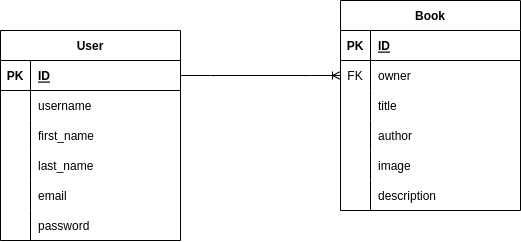

The diagram above was exported from draw.io. Its source (the exported page's mxGraphModel, read from the mxfile embedded in the PNG):
<mxGraphModel dx="1195" dy="646" grid="1" gridSize="10" guides="1" tooltips="1" connect="1" arrows="1" fold="1" page="1" pageScale="1" pageWidth="850" pageHeight="1100" math="0" shadow="0">
  <root>
    <mxCell id="0" />
    <mxCell id="1" parent="0" />
    <mxCell id="aaWpcoV8hPV8HI0OSaIq-1" value="User" style="shape=table;startSize=30;container=1;collapsible=1;childLayout=tableLayout;fixedRows=1;rowLines=0;fontStyle=1;align=center;resizeLast=1;" parent="1" vertex="1">
      <mxGeometry x="120" y="130" width="180" height="210" as="geometry" />
    </mxCell>
    <mxCell id="aaWpcoV8hPV8HI0OSaIq-2" value="" style="shape=tableRow;horizontal=0;startSize=0;swimlaneHead=0;swimlaneBody=0;fillColor=none;collapsible=0;dropTarget=0;points=[[0,0.5],[1,0.5]];portConstraint=eastwest;top=0;left=0;right=0;bottom=1;" parent="aaWpcoV8hPV8HI0OSaIq-1" vertex="1">
      <mxGeometry y="30" width="180" height="30" as="geometry" />
    </mxCell>
    <mxCell id="aaWpcoV8hPV8HI0OSaIq-3" value="PK" style="shape=partialRectangle;connectable=0;fillColor=none;top=0;left=0;bottom=0;right=0;fontStyle=1;overflow=hidden;" parent="aaWpcoV8hPV8HI0OSaIq-2" vertex="1">
      <mxGeometry width="30" height="30" as="geometry">
        <mxRectangle width="30" height="30" as="alternateBounds" />
      </mxGeometry>
    </mxCell>
    <mxCell id="aaWpcoV8hPV8HI0OSaIq-4" value="ID" style="shape=partialRectangle;connectable=0;fillColor=none;top=0;left=0;bottom=0;right=0;align=left;spacingLeft=6;fontStyle=5;overflow=hidden;" parent="aaWpcoV8hPV8HI0OSaIq-2" vertex="1">
      <mxGeometry x="30" width="150" height="30" as="geometry">
        <mxRectangle width="150" height="30" as="alternateBounds" />
      </mxGeometry>
    </mxCell>
    <mxCell id="aaWpcoV8hPV8HI0OSaIq-5" value="" style="shape=tableRow;horizontal=0;startSize=0;swimlaneHead=0;swimlaneBody=0;fillColor=none;collapsible=0;dropTarget=0;points=[[0,0.5],[1,0.5]];portConstraint=eastwest;top=0;left=0;right=0;bottom=0;" parent="aaWpcoV8hPV8HI0OSaIq-1" vertex="1">
      <mxGeometry y="60" width="180" height="30" as="geometry" />
    </mxCell>
    <mxCell id="aaWpcoV8hPV8HI0OSaIq-6" value="" style="shape=partialRectangle;connectable=0;fillColor=none;top=0;left=0;bottom=0;right=0;editable=1;overflow=hidden;" parent="aaWpcoV8hPV8HI0OSaIq-5" vertex="1">
      <mxGeometry width="30" height="30" as="geometry">
        <mxRectangle width="30" height="30" as="alternateBounds" />
      </mxGeometry>
    </mxCell>
    <mxCell id="aaWpcoV8hPV8HI0OSaIq-7" value="username" style="shape=partialRectangle;connectable=0;fillColor=none;top=0;left=0;bottom=0;right=0;align=left;spacingLeft=6;overflow=hidden;" parent="aaWpcoV8hPV8HI0OSaIq-5" vertex="1">
      <mxGeometry x="30" width="150" height="30" as="geometry">
        <mxRectangle width="150" height="30" as="alternateBounds" />
      </mxGeometry>
    </mxCell>
    <mxCell id="aaWpcoV8hPV8HI0OSaIq-8" value="" style="shape=tableRow;horizontal=0;startSize=0;swimlaneHead=0;swimlaneBody=0;fillColor=none;collapsible=0;dropTarget=0;points=[[0,0.5],[1,0.5]];portConstraint=eastwest;top=0;left=0;right=0;bottom=0;" parent="aaWpcoV8hPV8HI0OSaIq-1" vertex="1">
      <mxGeometry y="90" width="180" height="30" as="geometry" />
    </mxCell>
    <mxCell id="aaWpcoV8hPV8HI0OSaIq-9" value="" style="shape=partialRectangle;connectable=0;fillColor=none;top=0;left=0;bottom=0;right=0;editable=1;overflow=hidden;" parent="aaWpcoV8hPV8HI0OSaIq-8" vertex="1">
      <mxGeometry width="30" height="30" as="geometry">
        <mxRectangle width="30" height="30" as="alternateBounds" />
      </mxGeometry>
    </mxCell>
    <mxCell id="aaWpcoV8hPV8HI0OSaIq-10" value="first_name" style="shape=partialRectangle;connectable=0;fillColor=none;top=0;left=0;bottom=0;right=0;align=left;spacingLeft=6;overflow=hidden;" parent="aaWpcoV8hPV8HI0OSaIq-8" vertex="1">
      <mxGeometry x="30" width="150" height="30" as="geometry">
        <mxRectangle width="150" height="30" as="alternateBounds" />
      </mxGeometry>
    </mxCell>
    <mxCell id="aaWpcoV8hPV8HI0OSaIq-11" value="" style="shape=tableRow;horizontal=0;startSize=0;swimlaneHead=0;swimlaneBody=0;fillColor=none;collapsible=0;dropTarget=0;points=[[0,0.5],[1,0.5]];portConstraint=eastwest;top=0;left=0;right=0;bottom=0;" parent="aaWpcoV8hPV8HI0OSaIq-1" vertex="1">
      <mxGeometry y="120" width="180" height="30" as="geometry" />
    </mxCell>
    <mxCell id="aaWpcoV8hPV8HI0OSaIq-12" value="" style="shape=partialRectangle;connectable=0;fillColor=none;top=0;left=0;bottom=0;right=0;editable=1;overflow=hidden;" parent="aaWpcoV8hPV8HI0OSaIq-11" vertex="1">
      <mxGeometry width="30" height="30" as="geometry">
        <mxRectangle width="30" height="30" as="alternateBounds" />
      </mxGeometry>
    </mxCell>
    <mxCell id="aaWpcoV8hPV8HI0OSaIq-13" value="last_name" style="shape=partialRectangle;connectable=0;fillColor=none;top=0;left=0;bottom=0;right=0;align=left;spacingLeft=6;overflow=hidden;" parent="aaWpcoV8hPV8HI0OSaIq-11" vertex="1">
      <mxGeometry x="30" width="150" height="30" as="geometry">
        <mxRectangle width="150" height="30" as="alternateBounds" />
      </mxGeometry>
    </mxCell>
    <mxCell id="89Jqo1oxsOhIVT-AmYSH-1" style="shape=tableRow;horizontal=0;startSize=0;swimlaneHead=0;swimlaneBody=0;fillColor=none;collapsible=0;dropTarget=0;points=[[0,0.5],[1,0.5]];portConstraint=eastwest;top=0;left=0;right=0;bottom=0;" vertex="1" parent="aaWpcoV8hPV8HI0OSaIq-1">
      <mxGeometry y="150" width="180" height="30" as="geometry" />
    </mxCell>
    <mxCell id="89Jqo1oxsOhIVT-AmYSH-2" style="shape=partialRectangle;connectable=0;fillColor=none;top=0;left=0;bottom=0;right=0;editable=1;overflow=hidden;" vertex="1" parent="89Jqo1oxsOhIVT-AmYSH-1">
      <mxGeometry width="30" height="30" as="geometry">
        <mxRectangle width="30" height="30" as="alternateBounds" />
      </mxGeometry>
    </mxCell>
    <mxCell id="89Jqo1oxsOhIVT-AmYSH-3" value="email" style="shape=partialRectangle;connectable=0;fillColor=none;top=0;left=0;bottom=0;right=0;align=left;spacingLeft=6;overflow=hidden;" vertex="1" parent="89Jqo1oxsOhIVT-AmYSH-1">
      <mxGeometry x="30" width="150" height="30" as="geometry">
        <mxRectangle width="150" height="30" as="alternateBounds" />
      </mxGeometry>
    </mxCell>
    <mxCell id="89Jqo1oxsOhIVT-AmYSH-4" style="shape=tableRow;horizontal=0;startSize=0;swimlaneHead=0;swimlaneBody=0;fillColor=none;collapsible=0;dropTarget=0;points=[[0,0.5],[1,0.5]];portConstraint=eastwest;top=0;left=0;right=0;bottom=0;" vertex="1" parent="aaWpcoV8hPV8HI0OSaIq-1">
      <mxGeometry y="180" width="180" height="30" as="geometry" />
    </mxCell>
    <mxCell id="89Jqo1oxsOhIVT-AmYSH-5" style="shape=partialRectangle;connectable=0;fillColor=none;top=0;left=0;bottom=0;right=0;editable=1;overflow=hidden;" vertex="1" parent="89Jqo1oxsOhIVT-AmYSH-4">
      <mxGeometry width="30" height="30" as="geometry">
        <mxRectangle width="30" height="30" as="alternateBounds" />
      </mxGeometry>
    </mxCell>
    <mxCell id="89Jqo1oxsOhIVT-AmYSH-6" value="password" style="shape=partialRectangle;connectable=0;fillColor=none;top=0;left=0;bottom=0;right=0;align=left;spacingLeft=6;overflow=hidden;" vertex="1" parent="89Jqo1oxsOhIVT-AmYSH-4">
      <mxGeometry x="30" width="150" height="30" as="geometry">
        <mxRectangle width="150" height="30" as="alternateBounds" />
      </mxGeometry>
    </mxCell>
    <mxCell id="89Jqo1oxsOhIVT-AmYSH-7" value="Book" style="shape=table;startSize=30;container=1;collapsible=1;childLayout=tableLayout;fixedRows=1;rowLines=0;fontStyle=1;align=center;resizeLast=1;" vertex="1" parent="1">
      <mxGeometry x="460" y="100" width="180" height="210" as="geometry" />
    </mxCell>
    <mxCell id="89Jqo1oxsOhIVT-AmYSH-8" value="" style="shape=tableRow;horizontal=0;startSize=0;swimlaneHead=0;swimlaneBody=0;fillColor=none;collapsible=0;dropTarget=0;points=[[0,0.5],[1,0.5]];portConstraint=eastwest;top=0;left=0;right=0;bottom=1;" vertex="1" parent="89Jqo1oxsOhIVT-AmYSH-7">
      <mxGeometry y="30" width="180" height="30" as="geometry" />
    </mxCell>
    <mxCell id="89Jqo1oxsOhIVT-AmYSH-9" value="PK" style="shape=partialRectangle;connectable=0;fillColor=none;top=0;left=0;bottom=0;right=0;fontStyle=1;overflow=hidden;" vertex="1" parent="89Jqo1oxsOhIVT-AmYSH-8">
      <mxGeometry width="30" height="30" as="geometry">
        <mxRectangle width="30" height="30" as="alternateBounds" />
      </mxGeometry>
    </mxCell>
    <mxCell id="89Jqo1oxsOhIVT-AmYSH-10" value="ID" style="shape=partialRectangle;connectable=0;fillColor=none;top=0;left=0;bottom=0;right=0;align=left;spacingLeft=6;fontStyle=5;overflow=hidden;" vertex="1" parent="89Jqo1oxsOhIVT-AmYSH-8">
      <mxGeometry x="30" width="150" height="30" as="geometry">
        <mxRectangle width="150" height="30" as="alternateBounds" />
      </mxGeometry>
    </mxCell>
    <mxCell id="89Jqo1oxsOhIVT-AmYSH-11" value="" style="shape=tableRow;horizontal=0;startSize=0;swimlaneHead=0;swimlaneBody=0;fillColor=none;collapsible=0;dropTarget=0;points=[[0,0.5],[1,0.5]];portConstraint=eastwest;top=0;left=0;right=0;bottom=0;" vertex="1" parent="89Jqo1oxsOhIVT-AmYSH-7">
      <mxGeometry y="60" width="180" height="30" as="geometry" />
    </mxCell>
    <mxCell id="89Jqo1oxsOhIVT-AmYSH-12" value="FK" style="shape=partialRectangle;connectable=0;fillColor=none;top=0;left=0;bottom=0;right=0;editable=1;overflow=hidden;" vertex="1" parent="89Jqo1oxsOhIVT-AmYSH-11">
      <mxGeometry width="30" height="30" as="geometry">
        <mxRectangle width="30" height="30" as="alternateBounds" />
      </mxGeometry>
    </mxCell>
    <mxCell id="89Jqo1oxsOhIVT-AmYSH-13" value="owner" style="shape=partialRectangle;connectable=0;fillColor=none;top=0;left=0;bottom=0;right=0;align=left;spacingLeft=6;overflow=hidden;" vertex="1" parent="89Jqo1oxsOhIVT-AmYSH-11">
      <mxGeometry x="30" width="150" height="30" as="geometry">
        <mxRectangle width="150" height="30" as="alternateBounds" />
      </mxGeometry>
    </mxCell>
    <mxCell id="89Jqo1oxsOhIVT-AmYSH-14" value="" style="shape=tableRow;horizontal=0;startSize=0;swimlaneHead=0;swimlaneBody=0;fillColor=none;collapsible=0;dropTarget=0;points=[[0,0.5],[1,0.5]];portConstraint=eastwest;top=0;left=0;right=0;bottom=0;" vertex="1" parent="89Jqo1oxsOhIVT-AmYSH-7">
      <mxGeometry y="90" width="180" height="30" as="geometry" />
    </mxCell>
    <mxCell id="89Jqo1oxsOhIVT-AmYSH-15" value="" style="shape=partialRectangle;connectable=0;fillColor=none;top=0;left=0;bottom=0;right=0;editable=1;overflow=hidden;" vertex="1" parent="89Jqo1oxsOhIVT-AmYSH-14">
      <mxGeometry width="30" height="30" as="geometry">
        <mxRectangle width="30" height="30" as="alternateBounds" />
      </mxGeometry>
    </mxCell>
    <mxCell id="89Jqo1oxsOhIVT-AmYSH-16" value="title" style="shape=partialRectangle;connectable=0;fillColor=none;top=0;left=0;bottom=0;right=0;align=left;spacingLeft=6;overflow=hidden;" vertex="1" parent="89Jqo1oxsOhIVT-AmYSH-14">
      <mxGeometry x="30" width="150" height="30" as="geometry">
        <mxRectangle width="150" height="30" as="alternateBounds" />
      </mxGeometry>
    </mxCell>
    <mxCell id="89Jqo1oxsOhIVT-AmYSH-17" value="" style="shape=tableRow;horizontal=0;startSize=0;swimlaneHead=0;swimlaneBody=0;fillColor=none;collapsible=0;dropTarget=0;points=[[0,0.5],[1,0.5]];portConstraint=eastwest;top=0;left=0;right=0;bottom=0;" vertex="1" parent="89Jqo1oxsOhIVT-AmYSH-7">
      <mxGeometry y="120" width="180" height="30" as="geometry" />
    </mxCell>
    <mxCell id="89Jqo1oxsOhIVT-AmYSH-18" value="" style="shape=partialRectangle;connectable=0;fillColor=none;top=0;left=0;bottom=0;right=0;editable=1;overflow=hidden;" vertex="1" parent="89Jqo1oxsOhIVT-AmYSH-17">
      <mxGeometry width="30" height="30" as="geometry">
        <mxRectangle width="30" height="30" as="alternateBounds" />
      </mxGeometry>
    </mxCell>
    <mxCell id="89Jqo1oxsOhIVT-AmYSH-19" value="author" style="shape=partialRectangle;connectable=0;fillColor=none;top=0;left=0;bottom=0;right=0;align=left;spacingLeft=6;overflow=hidden;" vertex="1" parent="89Jqo1oxsOhIVT-AmYSH-17">
      <mxGeometry x="30" width="150" height="30" as="geometry">
        <mxRectangle width="150" height="30" as="alternateBounds" />
      </mxGeometry>
    </mxCell>
    <mxCell id="89Jqo1oxsOhIVT-AmYSH-21" style="shape=tableRow;horizontal=0;startSize=0;swimlaneHead=0;swimlaneBody=0;fillColor=none;collapsible=0;dropTarget=0;points=[[0,0.5],[1,0.5]];portConstraint=eastwest;top=0;left=0;right=0;bottom=0;" vertex="1" parent="89Jqo1oxsOhIVT-AmYSH-7">
      <mxGeometry y="150" width="180" height="30" as="geometry" />
    </mxCell>
    <mxCell id="89Jqo1oxsOhIVT-AmYSH-22" style="shape=partialRectangle;connectable=0;fillColor=none;top=0;left=0;bottom=0;right=0;editable=1;overflow=hidden;" vertex="1" parent="89Jqo1oxsOhIVT-AmYSH-21">
      <mxGeometry width="30" height="30" as="geometry">
        <mxRectangle width="30" height="30" as="alternateBounds" />
      </mxGeometry>
    </mxCell>
    <mxCell id="89Jqo1oxsOhIVT-AmYSH-23" value="image" style="shape=partialRectangle;connectable=0;fillColor=none;top=0;left=0;bottom=0;right=0;align=left;spacingLeft=6;overflow=hidden;" vertex="1" parent="89Jqo1oxsOhIVT-AmYSH-21">
      <mxGeometry x="30" width="150" height="30" as="geometry">
        <mxRectangle width="150" height="30" as="alternateBounds" />
      </mxGeometry>
    </mxCell>
    <mxCell id="89Jqo1oxsOhIVT-AmYSH-24" style="shape=tableRow;horizontal=0;startSize=0;swimlaneHead=0;swimlaneBody=0;fillColor=none;collapsible=0;dropTarget=0;points=[[0,0.5],[1,0.5]];portConstraint=eastwest;top=0;left=0;right=0;bottom=0;" vertex="1" parent="89Jqo1oxsOhIVT-AmYSH-7">
      <mxGeometry y="180" width="180" height="30" as="geometry" />
    </mxCell>
    <mxCell id="89Jqo1oxsOhIVT-AmYSH-25" style="shape=partialRectangle;connectable=0;fillColor=none;top=0;left=0;bottom=0;right=0;editable=1;overflow=hidden;" vertex="1" parent="89Jqo1oxsOhIVT-AmYSH-24">
      <mxGeometry width="30" height="30" as="geometry">
        <mxRectangle width="30" height="30" as="alternateBounds" />
      </mxGeometry>
    </mxCell>
    <mxCell id="89Jqo1oxsOhIVT-AmYSH-26" value="description" style="shape=partialRectangle;connectable=0;fillColor=none;top=0;left=0;bottom=0;right=0;align=left;spacingLeft=6;overflow=hidden;" vertex="1" parent="89Jqo1oxsOhIVT-AmYSH-24">
      <mxGeometry x="30" width="150" height="30" as="geometry">
        <mxRectangle width="150" height="30" as="alternateBounds" />
      </mxGeometry>
    </mxCell>
    <mxCell id="89Jqo1oxsOhIVT-AmYSH-20" value="" style="edgeStyle=entityRelationEdgeStyle;fontSize=12;html=1;endArrow=ERoneToMany;rounded=0;exitX=1;exitY=0.5;exitDx=0;exitDy=0;" edge="1" parent="1" source="aaWpcoV8hPV8HI0OSaIq-2" target="89Jqo1oxsOhIVT-AmYSH-11">
      <mxGeometry width="100" height="100" relative="1" as="geometry">
        <mxPoint x="370" y="450" as="sourcePoint" />
        <mxPoint x="470" y="350" as="targetPoint" />
      </mxGeometry>
    </mxCell>
  </root>
</mxGraphModel>